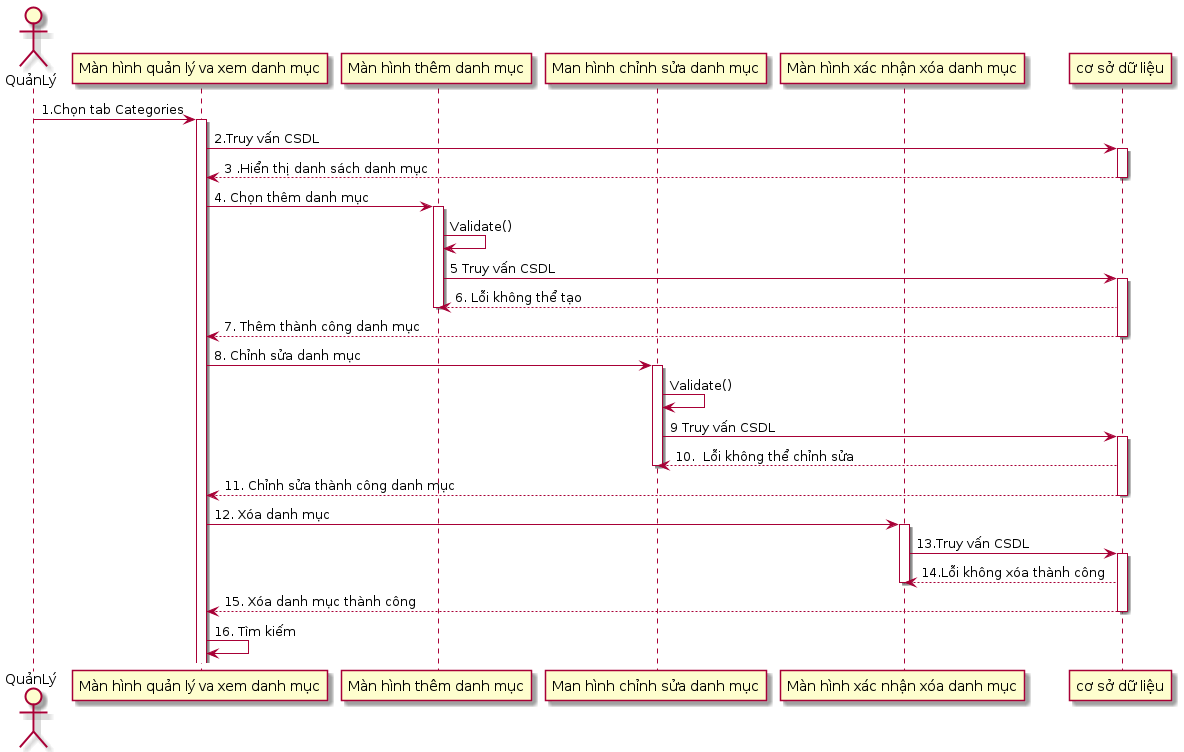

The diagram above was rendered by PlantUML. Its source (embedded in the PNG):
@startuml
actor QuảnLý
participant "Màn hình quản lý va xem danh mục" as A
participant "Màn hình thêm danh mục" as B
participant "Man hình chỉnh sửa danh mục" as C
participant "Màn hình xác nhận xóa danh mục" as D

participant "cơ sở dữ liệu" as E


QuảnLý -> A : 1.Chọn tab Categories
activate A 
A ->E : 2.Truy vấn CSDL
activate E
E --> A : 3 .Hiển thị danh sách danh mục
deactivate E 


A -> B : 4. Chọn thêm danh mục
activate B 
B ->B : Validate()
B -> E : 5 Truy vấn CSDL
activate E 
E --> B : 6. Lỗi không thể tạo
deactivate B 
E --> A : 7. Thêm thành công danh mục
deactivate E 


A -> C : 8. Chỉnh sửa danh mục 
activate C 
C ->C :Validate()

C ->E :9 Truy vấn CSDL
activate E 
E --> C :10.  Lỗi không thể chỉnh sửa
deactivate C 
E --> A : 11. Chỉnh sửa thành công danh mục
deactivate E 

A -> D :12. Xóa danh mục 
activate D 
D ->E : 13.Truy vấn CSDL
activate E 
E --> D : 14.Lỗi không xóa thành công 
deactivate D 
E --> A : 15. Xóa danh mục thành công
deactivate E 
A  -> A : 16. Tìm kiếm

@enduml